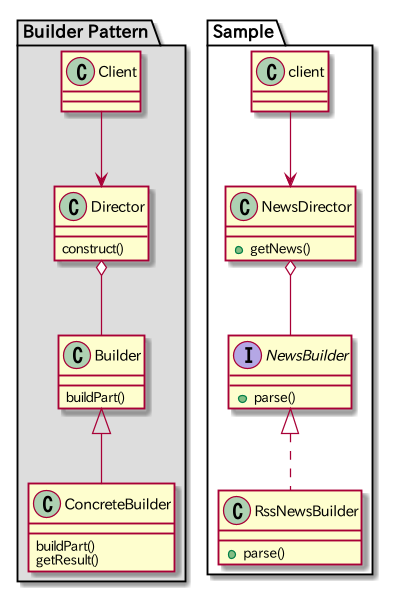

The diagram above was rendered by PlantUML. Its source (embedded in the PNG):
@startuml

package "Builder Pattern" #DDDDDD {
  class Director {
    construct()
  }

  class Builder {
    buildPart()
  }

  Director o-- Builder

  class ConcreteBuilder {
    buildPart()
    getResult()
  }

  Builder <|-- ConcreteBuilder

  class Client

  Client --> Director
}

package "Sample" {
  class NewsDirector {
    +getNews()
  }

  interface NewsBuilder {
    +parse()
  }

  NewsDirector o-- NewsBuilder

  class RssNewsBuilder{
    +parse()
  }

  NewsBuilder <|.. RssNewsBuilder

  class client

  client --> NewsDirector
}

@enduml